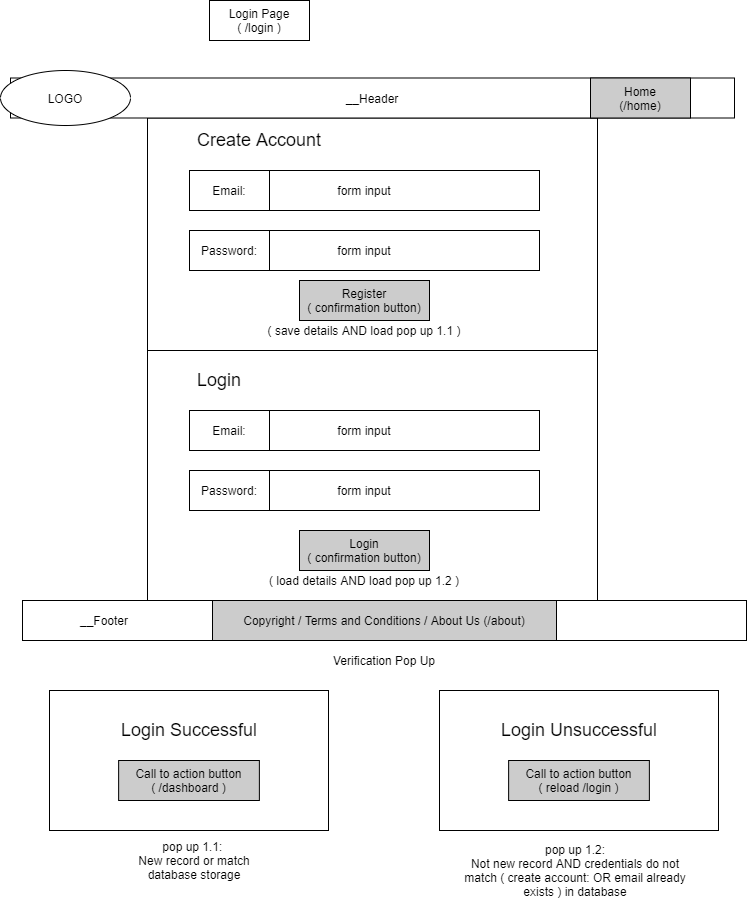

The diagram above was exported from draw.io. Its source (the exported page's mxGraphModel, read from the mxfile embedded in the PNG):
<mxGraphModel dx="1342" dy="544" grid="1" gridSize="10" guides="1" tooltips="1" connect="1" arrows="1" fold="1" page="1" pageScale="1" pageWidth="827" pageHeight="1169" math="0" shadow="0">
  <root>
    <mxCell id="0" />
    <mxCell id="1" parent="0" />
    <mxCell id="4AdneF8RSfmvNwPR4t7--2" value="" style="whiteSpace=wrap;html=1;align=center;" vertex="1" parent="1">
      <mxGeometry x="188" y="197.5" width="450" height="260" as="geometry" />
    </mxCell>
    <mxCell id="4AdneF8RSfmvNwPR4t7--3" value="__Header" style="whiteSpace=wrap;html=1;align=center;" vertex="1" parent="1">
      <mxGeometry x="51" y="157.5" width="724" height="40" as="geometry" />
    </mxCell>
    <mxCell id="4AdneF8RSfmvNwPR4t7--7" value="Home&lt;br&gt;(/home)" style="whiteSpace=wrap;html=1;align=center;fillColor=#CCCCCC;" vertex="1" parent="1">
      <mxGeometry x="631" y="157.5" width="100" height="40" as="geometry" />
    </mxCell>
    <mxCell id="4AdneF8RSfmvNwPR4t7--8" value="LOGO" style="ellipse;whiteSpace=wrap;html=1;align=center;" vertex="1" parent="1">
      <mxGeometry x="41" y="150" width="130" height="55" as="geometry" />
    </mxCell>
    <mxCell id="4AdneF8RSfmvNwPR4t7--9" value="" style="whiteSpace=wrap;html=1;align=center;" vertex="1" parent="1">
      <mxGeometry x="63" y="680" width="724" height="40" as="geometry" />
    </mxCell>
    <mxCell id="4AdneF8RSfmvNwPR4t7--10" value="Copyright / Terms and Conditions / About Us (/about)" style="whiteSpace=wrap;html=1;align=center;fillColor=#CCCCCC;" vertex="1" parent="1">
      <mxGeometry x="253" y="680" width="344" height="40" as="geometry" />
    </mxCell>
    <mxCell id="4AdneF8RSfmvNwPR4t7--11" value="__Footer" style="text;html=1;strokeColor=none;fillColor=none;align=center;verticalAlign=middle;whiteSpace=wrap;rounded=0;" vertex="1" parent="1">
      <mxGeometry x="110" y="690" width="70" height="20" as="geometry" />
    </mxCell>
    <mxCell id="4AdneF8RSfmvNwPR4t7--12" value="" style="whiteSpace=wrap;html=1;align=center;" vertex="1" parent="1">
      <mxGeometry x="188" y="430" width="450" height="250" as="geometry" />
    </mxCell>
    <mxCell id="4AdneF8RSfmvNwPR4t7--15" value="&lt;font style=&quot;font-size: 18px&quot;&gt;Create Account&lt;/font&gt;" style="text;html=1;strokeColor=none;fillColor=none;align=center;verticalAlign=middle;whiteSpace=wrap;rounded=0;" vertex="1" parent="1">
      <mxGeometry x="220" y="210" width="160" height="20" as="geometry" />
    </mxCell>
    <mxCell id="4AdneF8RSfmvNwPR4t7--17" value="form input" style="rounded=0;whiteSpace=wrap;html=1;" vertex="1" parent="1">
      <mxGeometry x="230" y="250" width="350" height="40" as="geometry" />
    </mxCell>
    <mxCell id="4AdneF8RSfmvNwPR4t7--16" value="Email:" style="whiteSpace=wrap;html=1;align=center;" vertex="1" parent="1">
      <mxGeometry x="230" y="250" width="80" height="40" as="geometry" />
    </mxCell>
    <mxCell id="4AdneF8RSfmvNwPR4t7--18" value="form input" style="rounded=0;whiteSpace=wrap;html=1;" vertex="1" parent="1">
      <mxGeometry x="230" y="310" width="350" height="40" as="geometry" />
    </mxCell>
    <mxCell id="4AdneF8RSfmvNwPR4t7--19" value="Password:" style="whiteSpace=wrap;html=1;align=center;" vertex="1" parent="1">
      <mxGeometry x="230" y="310" width="80" height="40" as="geometry" />
    </mxCell>
    <mxCell id="4AdneF8RSfmvNwPR4t7--20" value="&lt;font style=&quot;font-size: 18px&quot;&gt;Login&lt;/font&gt;" style="text;html=1;strokeColor=none;fillColor=none;align=center;verticalAlign=middle;whiteSpace=wrap;rounded=0;" vertex="1" parent="1">
      <mxGeometry x="180" y="450" width="160" height="20" as="geometry" />
    </mxCell>
    <mxCell id="4AdneF8RSfmvNwPR4t7--21" value="form input" style="rounded=0;whiteSpace=wrap;html=1;" vertex="1" parent="1">
      <mxGeometry x="230" y="490" width="350" height="40" as="geometry" />
    </mxCell>
    <mxCell id="4AdneF8RSfmvNwPR4t7--22" value="form input" style="rounded=0;whiteSpace=wrap;html=1;" vertex="1" parent="1">
      <mxGeometry x="230" y="550" width="350" height="40" as="geometry" />
    </mxCell>
    <mxCell id="4AdneF8RSfmvNwPR4t7--23" value="Email:" style="whiteSpace=wrap;html=1;align=center;" vertex="1" parent="1">
      <mxGeometry x="230" y="490" width="80" height="40" as="geometry" />
    </mxCell>
    <mxCell id="4AdneF8RSfmvNwPR4t7--24" value="Password:" style="whiteSpace=wrap;html=1;align=center;" vertex="1" parent="1">
      <mxGeometry x="230" y="550" width="80" height="40" as="geometry" />
    </mxCell>
    <mxCell id="4AdneF8RSfmvNwPR4t7--27" value="Login Page&lt;br&gt;( /login )" style="whiteSpace=wrap;html=1;align=center;" vertex="1" parent="1">
      <mxGeometry x="250" y="80" width="100" height="40" as="geometry" />
    </mxCell>
    <mxCell id="4AdneF8RSfmvNwPR4t7--28" value="" style="whiteSpace=wrap;html=1;align=center;" vertex="1" parent="1">
      <mxGeometry x="90" y="770" width="279" height="140" as="geometry" />
    </mxCell>
    <mxCell id="4AdneF8RSfmvNwPR4t7--29" value="&lt;font style=&quot;font-size: 18px&quot;&gt;Login Successful&lt;/font&gt;" style="text;html=1;strokeColor=none;fillColor=none;align=center;verticalAlign=middle;whiteSpace=wrap;rounded=0;" vertex="1" parent="1">
      <mxGeometry x="150" y="800" width="160" height="20" as="geometry" />
    </mxCell>
    <mxCell id="4AdneF8RSfmvNwPR4t7--31" value="Call to action button&lt;br&gt;( /dashboard )" style="whiteSpace=wrap;html=1;align=center;fillColor=#CCCCCC;" vertex="1" parent="1">
      <mxGeometry x="159.13" y="840" width="140.75" height="40" as="geometry" />
    </mxCell>
    <mxCell id="4AdneF8RSfmvNwPR4t7--32" value="Verification Pop Up" style="text;html=1;strokeColor=none;fillColor=none;align=center;verticalAlign=middle;whiteSpace=wrap;rounded=0;" vertex="1" parent="1">
      <mxGeometry x="360" y="730" width="130" height="20" as="geometry" />
    </mxCell>
    <mxCell id="4AdneF8RSfmvNwPR4t7--33" value="" style="whiteSpace=wrap;html=1;align=center;" vertex="1" parent="1">
      <mxGeometry x="480" y="770" width="279" height="140" as="geometry" />
    </mxCell>
    <mxCell id="4AdneF8RSfmvNwPR4t7--34" value="&lt;font style=&quot;font-size: 18px&quot;&gt;Login Unsuccessful&lt;/font&gt;" style="text;html=1;strokeColor=none;fillColor=none;align=center;verticalAlign=middle;whiteSpace=wrap;rounded=0;" vertex="1" parent="1">
      <mxGeometry x="539.5" y="800" width="160" height="20" as="geometry" />
    </mxCell>
    <mxCell id="4AdneF8RSfmvNwPR4t7--35" value="Call to action button&lt;br&gt;( reload /login )" style="whiteSpace=wrap;html=1;align=center;fillColor=#CCCCCC;" vertex="1" parent="1">
      <mxGeometry x="549.12" y="840" width="140.75" height="40" as="geometry" />
    </mxCell>
    <mxCell id="4AdneF8RSfmvNwPR4t7--36" value="Register&lt;br&gt;( confirmation button)" style="whiteSpace=wrap;html=1;align=center;fillColor=#CCCCCC;" vertex="1" parent="1">
      <mxGeometry x="340" y="360" width="130" height="40" as="geometry" />
    </mxCell>
    <mxCell id="4AdneF8RSfmvNwPR4t7--37" value="( save details AND load pop up 1.1 )" style="text;html=1;strokeColor=none;fillColor=none;align=center;verticalAlign=middle;whiteSpace=wrap;rounded=0;" vertex="1" parent="1">
      <mxGeometry x="305" y="400" width="200" height="20" as="geometry" />
    </mxCell>
    <mxCell id="4AdneF8RSfmvNwPR4t7--38" value="Login&lt;br&gt;( confirmation button)" style="whiteSpace=wrap;html=1;align=center;fillColor=#CCCCCC;" vertex="1" parent="1">
      <mxGeometry x="340" y="610" width="130" height="40" as="geometry" />
    </mxCell>
    <mxCell id="4AdneF8RSfmvNwPR4t7--39" value="( load details AND load pop up 1.2 )" style="text;html=1;strokeColor=none;fillColor=none;align=center;verticalAlign=middle;whiteSpace=wrap;rounded=0;" vertex="1" parent="1">
      <mxGeometry x="305" y="650" width="200" height="20" as="geometry" />
    </mxCell>
    <mxCell id="4AdneF8RSfmvNwPR4t7--40" value="pop up 1.1: &lt;br&gt;New record or match database storage" style="text;html=1;strokeColor=none;fillColor=none;align=center;verticalAlign=middle;whiteSpace=wrap;rounded=0;" vertex="1" parent="1">
      <mxGeometry x="169.88" y="930" width="130" height="20" as="geometry" />
    </mxCell>
    <mxCell id="4AdneF8RSfmvNwPR4t7--41" value="pop up 1.2:&lt;br&gt;Not new record AND credentials do not match ( create account: OR email already exists ) in database" style="text;html=1;strokeColor=none;fillColor=none;align=center;verticalAlign=middle;whiteSpace=wrap;rounded=0;" vertex="1" parent="1">
      <mxGeometry x="501" y="940" width="230" height="20" as="geometry" />
    </mxCell>
  </root>
</mxGraphModel>